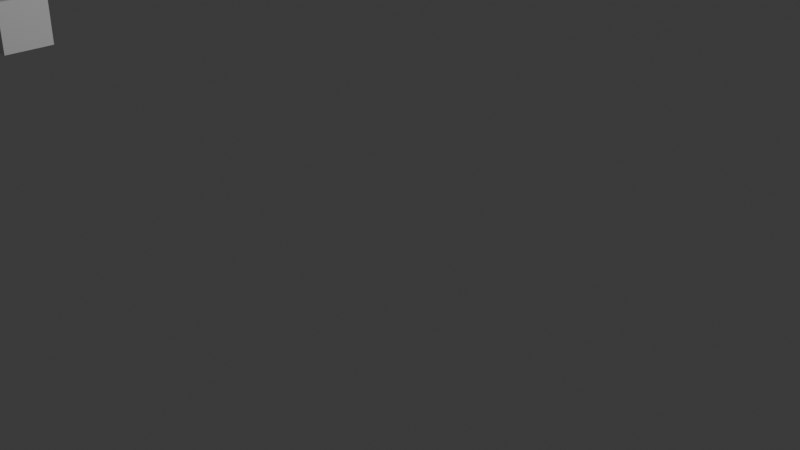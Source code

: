 # Source: Task1.blend  (saved by Blender 4.2.66; exported with 4.5.12 LTS)
import bpy
from mathutils import Matrix  # noqa: F401  (used for matrix-valued properties, if any)

bpy.ops.wm.read_factory_settings(use_empty=True)
scene = bpy.context.scene
scene.name = 'Scene'

# ---- collections
col_collection = bpy.data.collections.new('Collection'); scene.collection.children.link(col_collection)

# ---- materials (node trees are filled in below, after node groups)
mat_material = bpy.data.materials.new('Material')
mat_material.alpha_threshold = 0.0
mat_material.roughness = 0.5
mat_material.line_color = (0.0, 0.0, 0.0, 1.0)

# ---- material node trees
mat_material.use_nodes = True; mat_material.node_tree.nodes.clear()
_N = mat_material.node_tree.nodes; _L = mat_material.node_tree.links
n0 = _N.new('ShaderNodeOutputMaterial'); n0.name = 'Material Output'; n0.location = (300, 300)
n1 = _N.new('ShaderNodeBsdfPrincipled'); n1.name = 'Principled BSDF'; n1.location = (10, 300)
n1.inputs[3].default_value = 1.45
_L.new(n1.outputs[0], n0.inputs[0])
n0.is_active_output = True

# ---- world
world_world = bpy.data.worlds.new('World'); scene.world = world_world
world_world.use_nodes = True; world_world.node_tree.nodes.clear()
_N = world_world.node_tree.nodes; _L = world_world.node_tree.links
n0 = _N.new('ShaderNodeOutputWorld'); n0.name = 'World Output'; n0.location = (300, 300)
n1 = _N.new('ShaderNodeBackground'); n1.name = 'Background'; n1.location = (10, 300)
n1.inputs[0].default_value = (0.05088, 0.05088, 0.05088, 1.0)
_L.new(n1.outputs[0], n0.inputs[0])
n0.is_active_output = True
world_world.color = (0.05088, 0.05088, 0.05088)
world_world.sun_shadow_jitter_overblur = 0.0

# ---- cameras
cam_camera = bpy.data.cameras.new('Camera')
cam_camera.clip_end = 100.0
cam_camera.ortho_scale = 7.314

# ---- lights
light_light = bpy.data.lights.new('Light', 'POINT')
light_light.energy = 1000.0
light_light.shadow_soft_size = 0.1

# ---- meshes
me_cube = bpy.data.meshes.new('Cube')
me_cube.from_pydata([(1.0, 1.0, 1.0), (1.0, 1.0, -1.0), (1.0, -1.0, 1.0), (1.0, -1.0, -1.0), (-1.0, 1.0, 1.0), (-1.0, 1.0, -1.0), (-1.0, -1.0, 1.0), (-1.0, -1.0, -1.0)], [], [(0, 4, 6, 2), (3, 2, 6, 7), (7, 6, 4, 5), (5, 1, 3, 7), (1, 0, 2, 3), (5, 4, 0, 1)])
_uv = me_cube.uv_layers.new(name='UVMap')
_uv.uv.foreach_set('vector', [0.625, 0.5, 0.875, 0.5, 0.875, 0.75, 0.625, 0.75, 0.375, 0.75, 0.625, 0.75, 0.625, 1.0, 0.375, 1.0, 0.375, 0.0, 0.625, 0.0, 0.625, 0.25, 0.375, 0.25, 0.125, 0.5, 0.375, 0.5, 0.375, 0.75, 0.125, 0.75, 0.375, 0.5, 0.625, 0.5, 0.625, 0.75, 0.375, 0.75, 0.375, 0.25, 0.625, 0.25, 0.625, 0.5, 0.375, 0.5])
me_cube.materials.append(mat_material)
me_cube.use_mirror_vertex_groups = False
me_cube.update()

# ---- objects
ob_cube = bpy.data.objects.new('Cube', me_cube)
ob_light = bpy.data.objects.new('Light', light_light)
ob_camera = bpy.data.objects.new('Camera', cam_camera)

# ---- transforms, parenting, visibility, modifiers, constraints
ob_cube.location = (-3.337, -2.225, 1.814)
ob_cube.scale = (-0.2674, -0.2674, -0.2674)
ob_cube.lock_rotations_4d = False
ob_cube.empty_display_type = 'ARROWS'
ob_cube.lineart.crease_threshold = 0.0
ob_light.location = (4.076, 1.005, 5.904)
ob_light.rotation_euler = (0.6503, 0.05522, 1.866)
ob_light.lock_rotations_4d = False
ob_light.empty_display_type = 'ARROWS'
ob_light.color = (0.0, 0.0, 0.0, 0.0)
ob_light.lineart.crease_threshold = 0.0
ob_camera.location = (7.359, -6.926, 4.958)
ob_camera.rotation_euler = (1.109, 0.0, 0.8149)
ob_camera.lock_rotations_4d = False
ob_camera.empty_display_type = 'ARROWS'
ob_camera.color = (0.0, 0.0, 0.0, 0.0)
ob_camera.display_type = 'WIRE'
ob_camera.lineart.crease_threshold = 0.0

# ---- collection membership
col_collection.objects.link(ob_cube)
col_collection.objects.link(ob_light)
col_collection.objects.link(ob_camera)

# ---- scene / render settings (as saved in the file)
scene.camera = ob_camera
scene.frame_start = 1; scene.frame_end = 250; scene.frame_set(0)
scene.render.engine = 'BLENDER_EEVEE_NEXT'
bpy.context.view_layer.update()
